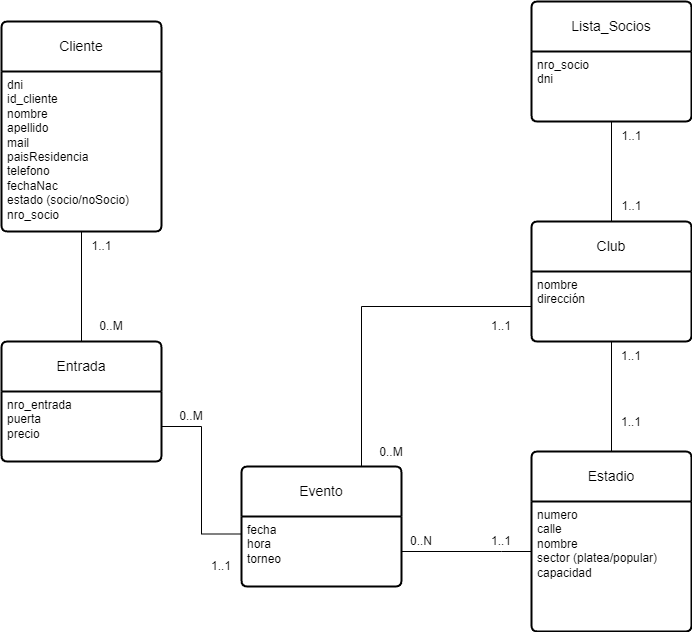

The diagram above was exported from draw.io. Its source (the exported page's mxGraphModel, read from the mxfile embedded in the PNG):
<mxGraphModel dx="1674" dy="746" grid="1" gridSize="10" guides="1" tooltips="1" connect="1" arrows="1" fold="1" page="1" pageScale="1" pageWidth="827" pageHeight="1169" math="0" shadow="0">
  <root>
    <mxCell id="0" />
    <mxCell id="1" parent="0" />
    <mxCell id="eeA6cm25oN-TmSBEJoGr-2" value="Cliente" style="swimlane;childLayout=stackLayout;horizontal=1;startSize=50;horizontalStack=0;rounded=1;fontSize=14;fontStyle=0;strokeWidth=2;resizeParent=0;resizeLast=1;shadow=0;dashed=0;align=center;arcSize=4;whiteSpace=wrap;html=1;" vertex="1" parent="1">
      <mxGeometry x="40" y="80" width="160" height="210" as="geometry" />
    </mxCell>
    <mxCell id="eeA6cm25oN-TmSBEJoGr-3" value="dni&lt;div&gt;id_cliente&lt;/div&gt;&lt;div&gt;nombre&lt;/div&gt;&lt;div&gt;apellido&lt;/div&gt;&lt;div&gt;mail&lt;/div&gt;&lt;div&gt;paisResidencia&lt;/div&gt;&lt;div&gt;telefono&lt;/div&gt;&lt;div&gt;fechaNac&lt;/div&gt;&lt;div&gt;estado (socio/noSocio)&lt;/div&gt;&lt;div&gt;nro_socio&lt;/div&gt;" style="align=left;strokeColor=none;fillColor=none;spacingLeft=4;fontSize=12;verticalAlign=top;resizable=0;rotatable=0;part=1;html=1;" vertex="1" parent="eeA6cm25oN-TmSBEJoGr-2">
      <mxGeometry y="50" width="160" height="160" as="geometry" />
    </mxCell>
    <mxCell id="eeA6cm25oN-TmSBEJoGr-4" value="Club" style="swimlane;childLayout=stackLayout;horizontal=1;startSize=50;horizontalStack=0;rounded=1;fontSize=14;fontStyle=0;strokeWidth=2;resizeParent=0;resizeLast=1;shadow=0;dashed=0;align=center;arcSize=4;whiteSpace=wrap;html=1;" vertex="1" parent="1">
      <mxGeometry x="570" y="280" width="160" height="120" as="geometry" />
    </mxCell>
    <mxCell id="eeA6cm25oN-TmSBEJoGr-5" value="nombre&lt;div&gt;dirección&lt;/div&gt;" style="align=left;strokeColor=none;fillColor=none;spacingLeft=4;fontSize=12;verticalAlign=top;resizable=0;rotatable=0;part=1;html=1;" vertex="1" parent="eeA6cm25oN-TmSBEJoGr-4">
      <mxGeometry y="50" width="160" height="70" as="geometry" />
    </mxCell>
    <mxCell id="eeA6cm25oN-TmSBEJoGr-6" value="Estadio" style="swimlane;childLayout=stackLayout;horizontal=1;startSize=50;horizontalStack=0;rounded=1;fontSize=14;fontStyle=0;strokeWidth=2;resizeParent=0;resizeLast=1;shadow=0;dashed=0;align=center;arcSize=4;whiteSpace=wrap;html=1;" vertex="1" parent="1">
      <mxGeometry x="570" y="510" width="160" height="180" as="geometry" />
    </mxCell>
    <mxCell id="eeA6cm25oN-TmSBEJoGr-7" value="&lt;div&gt;numero&lt;/div&gt;&lt;div&gt;calle&lt;/div&gt;&lt;div&gt;nombre&lt;/div&gt;sector (platea/popular)&lt;div&gt;capacidad&lt;/div&gt;" style="align=left;strokeColor=none;fillColor=none;spacingLeft=4;fontSize=12;verticalAlign=top;resizable=0;rotatable=0;part=1;html=1;" vertex="1" parent="eeA6cm25oN-TmSBEJoGr-6">
      <mxGeometry y="50" width="160" height="130" as="geometry" />
    </mxCell>
    <mxCell id="eeA6cm25oN-TmSBEJoGr-8" value="Entrada" style="swimlane;childLayout=stackLayout;horizontal=1;startSize=50;horizontalStack=0;rounded=1;fontSize=14;fontStyle=0;strokeWidth=2;resizeParent=0;resizeLast=1;shadow=0;dashed=0;align=center;arcSize=4;whiteSpace=wrap;html=1;" vertex="1" parent="1">
      <mxGeometry x="40" y="400" width="160" height="120" as="geometry" />
    </mxCell>
    <mxCell id="eeA6cm25oN-TmSBEJoGr-9" value="nro_entrada&lt;div&gt;puerta&lt;/div&gt;&lt;div&gt;precio&lt;/div&gt;" style="align=left;strokeColor=none;fillColor=none;spacingLeft=4;fontSize=12;verticalAlign=top;resizable=0;rotatable=0;part=1;html=1;" vertex="1" parent="eeA6cm25oN-TmSBEJoGr-8">
      <mxGeometry y="50" width="160" height="70" as="geometry" />
    </mxCell>
    <mxCell id="eeA6cm25oN-TmSBEJoGr-10" value="Evento" style="swimlane;childLayout=stackLayout;horizontal=1;startSize=50;horizontalStack=0;rounded=1;fontSize=14;fontStyle=0;strokeWidth=2;resizeParent=0;resizeLast=1;shadow=0;dashed=0;align=center;arcSize=4;whiteSpace=wrap;html=1;" vertex="1" parent="1">
      <mxGeometry x="280" y="525" width="160" height="120" as="geometry" />
    </mxCell>
    <mxCell id="eeA6cm25oN-TmSBEJoGr-11" value="fecha&lt;div&gt;hora&lt;/div&gt;&lt;div&gt;torneo&lt;/div&gt;" style="align=left;strokeColor=none;fillColor=none;spacingLeft=4;fontSize=12;verticalAlign=top;resizable=0;rotatable=0;part=1;html=1;" vertex="1" parent="eeA6cm25oN-TmSBEJoGr-10">
      <mxGeometry y="50" width="160" height="70" as="geometry" />
    </mxCell>
    <mxCell id="eeA6cm25oN-TmSBEJoGr-12" value="Lista_Socios" style="swimlane;childLayout=stackLayout;horizontal=1;startSize=50;horizontalStack=0;rounded=1;fontSize=14;fontStyle=0;strokeWidth=2;resizeParent=0;resizeLast=1;shadow=0;dashed=0;align=center;arcSize=4;whiteSpace=wrap;html=1;" vertex="1" parent="1">
      <mxGeometry x="570" y="60" width="160" height="120" as="geometry" />
    </mxCell>
    <mxCell id="eeA6cm25oN-TmSBEJoGr-13" value="nro&lt;span style=&quot;background-color: initial;&quot;&gt;_socio&lt;/span&gt;&lt;div&gt;&lt;span style=&quot;background-color: initial;&quot;&gt;dni&lt;/span&gt;&lt;/div&gt;" style="align=left;strokeColor=none;fillColor=none;spacingLeft=4;fontSize=12;verticalAlign=top;resizable=0;rotatable=0;part=1;html=1;" vertex="1" parent="eeA6cm25oN-TmSBEJoGr-12">
      <mxGeometry y="50" width="160" height="70" as="geometry" />
    </mxCell>
    <mxCell id="eeA6cm25oN-TmSBEJoGr-14" style="edgeStyle=orthogonalEdgeStyle;rounded=0;orthogonalLoop=1;jettySize=auto;html=1;entryX=0.5;entryY=0;entryDx=0;entryDy=0;endArrow=none;" edge="1" parent="1" source="eeA6cm25oN-TmSBEJoGr-13" target="eeA6cm25oN-TmSBEJoGr-4">
      <mxGeometry relative="1" as="geometry" />
    </mxCell>
    <mxCell id="eeA6cm25oN-TmSBEJoGr-19" value="1..1" style="text;html=1;align=center;verticalAlign=middle;resizable=0;points=[];autosize=1;strokeColor=none;fillColor=none;" vertex="1" parent="1">
      <mxGeometry x="650" y="180" width="40" height="30" as="geometry" />
    </mxCell>
    <mxCell id="eeA6cm25oN-TmSBEJoGr-20" value="1..1" style="text;html=1;align=center;verticalAlign=middle;resizable=0;points=[];autosize=1;strokeColor=none;fillColor=none;" vertex="1" parent="1">
      <mxGeometry x="650" y="250" width="40" height="30" as="geometry" />
    </mxCell>
    <mxCell id="yN_RWq9BuT3v2rlBu-ZT-1" style="edgeStyle=orthogonalEdgeStyle;rounded=0;orthogonalLoop=1;jettySize=auto;html=1;entryX=0.5;entryY=0;entryDx=0;entryDy=0;endArrow=none;" edge="1" parent="1" source="eeA6cm25oN-TmSBEJoGr-5" target="eeA6cm25oN-TmSBEJoGr-6">
      <mxGeometry relative="1" as="geometry" />
    </mxCell>
    <mxCell id="yN_RWq9BuT3v2rlBu-ZT-2" value="1..1" style="text;html=1;align=center;verticalAlign=middle;whiteSpace=wrap;rounded=0;" vertex="1" parent="1">
      <mxGeometry x="640" y="400" width="60" height="30" as="geometry" />
    </mxCell>
    <mxCell id="yN_RWq9BuT3v2rlBu-ZT-3" value="1..1" style="text;html=1;align=center;verticalAlign=middle;whiteSpace=wrap;rounded=0;" vertex="1" parent="1">
      <mxGeometry x="640" y="466" width="60" height="30" as="geometry" />
    </mxCell>
    <mxCell id="yN_RWq9BuT3v2rlBu-ZT-4" style="edgeStyle=orthogonalEdgeStyle;rounded=0;orthogonalLoop=1;jettySize=auto;html=1;entryX=0.75;entryY=0;entryDx=0;entryDy=0;endArrow=none;" edge="1" parent="1" source="eeA6cm25oN-TmSBEJoGr-5" target="eeA6cm25oN-TmSBEJoGr-10">
      <mxGeometry relative="1" as="geometry" />
    </mxCell>
    <mxCell id="yN_RWq9BuT3v2rlBu-ZT-5" style="edgeStyle=orthogonalEdgeStyle;rounded=0;orthogonalLoop=1;jettySize=auto;html=1;entryX=1;entryY=0.5;entryDx=0;entryDy=0;endArrow=none;" edge="1" parent="1" source="eeA6cm25oN-TmSBEJoGr-7" target="eeA6cm25oN-TmSBEJoGr-11">
      <mxGeometry relative="1" as="geometry">
        <Array as="points">
          <mxPoint x="540" y="610" />
          <mxPoint x="540" y="610" />
        </Array>
      </mxGeometry>
    </mxCell>
    <mxCell id="yN_RWq9BuT3v2rlBu-ZT-6" value="1..1" style="text;html=1;align=center;verticalAlign=middle;whiteSpace=wrap;rounded=0;" vertex="1" parent="1">
      <mxGeometry x="510" y="370" width="60" height="30" as="geometry" />
    </mxCell>
    <mxCell id="yN_RWq9BuT3v2rlBu-ZT-7" value="0..M" style="text;html=1;align=center;verticalAlign=middle;whiteSpace=wrap;rounded=0;" vertex="1" parent="1">
      <mxGeometry x="400" y="496" width="60" height="30" as="geometry" />
    </mxCell>
    <mxCell id="yN_RWq9BuT3v2rlBu-ZT-8" value="1..1" style="text;html=1;align=center;verticalAlign=middle;whiteSpace=wrap;rounded=0;" vertex="1" parent="1">
      <mxGeometry x="510" y="585" width="60" height="30" as="geometry" />
    </mxCell>
    <mxCell id="yN_RWq9BuT3v2rlBu-ZT-9" value="0..N" style="text;html=1;align=center;verticalAlign=middle;whiteSpace=wrap;rounded=0;" vertex="1" parent="1">
      <mxGeometry x="380" y="585" width="160" height="30" as="geometry" />
    </mxCell>
    <mxCell id="eeA6cm25oN-TmSBEJoGr-24" style="edgeStyle=orthogonalEdgeStyle;rounded=0;orthogonalLoop=1;jettySize=auto;html=1;exitX=0.5;exitY=1;exitDx=0;exitDy=0;entryX=0.5;entryY=0;entryDx=0;entryDy=0;endArrow=none;" edge="1" parent="1" source="eeA6cm25oN-TmSBEJoGr-3" target="eeA6cm25oN-TmSBEJoGr-8">
      <mxGeometry relative="1" as="geometry" />
    </mxCell>
    <mxCell id="yN_RWq9BuT3v2rlBu-ZT-12" style="edgeStyle=orthogonalEdgeStyle;rounded=0;orthogonalLoop=1;jettySize=auto;html=1;entryX=0;entryY=0.25;entryDx=0;entryDy=0;endArrow=none;" edge="1" parent="1" source="eeA6cm25oN-TmSBEJoGr-9" target="eeA6cm25oN-TmSBEJoGr-11">
      <mxGeometry relative="1" as="geometry" />
    </mxCell>
    <mxCell id="yN_RWq9BuT3v2rlBu-ZT-13" value="0..M" style="text;html=1;align=center;verticalAlign=middle;whiteSpace=wrap;rounded=0;" vertex="1" parent="1">
      <mxGeometry x="150" y="460" width="160" height="30" as="geometry" />
    </mxCell>
    <mxCell id="eeA6cm25oN-TmSBEJoGr-26" value="1..1" style="text;html=1;align=center;verticalAlign=middle;resizable=0;points=[];autosize=1;strokeColor=none;fillColor=none;" vertex="1" parent="1">
      <mxGeometry x="120" y="290" width="40" height="30" as="geometry" />
    </mxCell>
    <mxCell id="yN_RWq9BuT3v2rlBu-ZT-14" value="1..1" style="text;html=1;align=center;verticalAlign=middle;whiteSpace=wrap;rounded=0;" vertex="1" parent="1">
      <mxGeometry x="230" y="610" width="60" height="30" as="geometry" />
    </mxCell>
    <mxCell id="yN_RWq9BuT3v2rlBu-ZT-15" value="0..M" style="text;html=1;align=center;verticalAlign=middle;whiteSpace=wrap;rounded=0;" vertex="1" parent="1">
      <mxGeometry x="120" y="370" width="60" height="30" as="geometry" />
    </mxCell>
  </root>
</mxGraphModel>